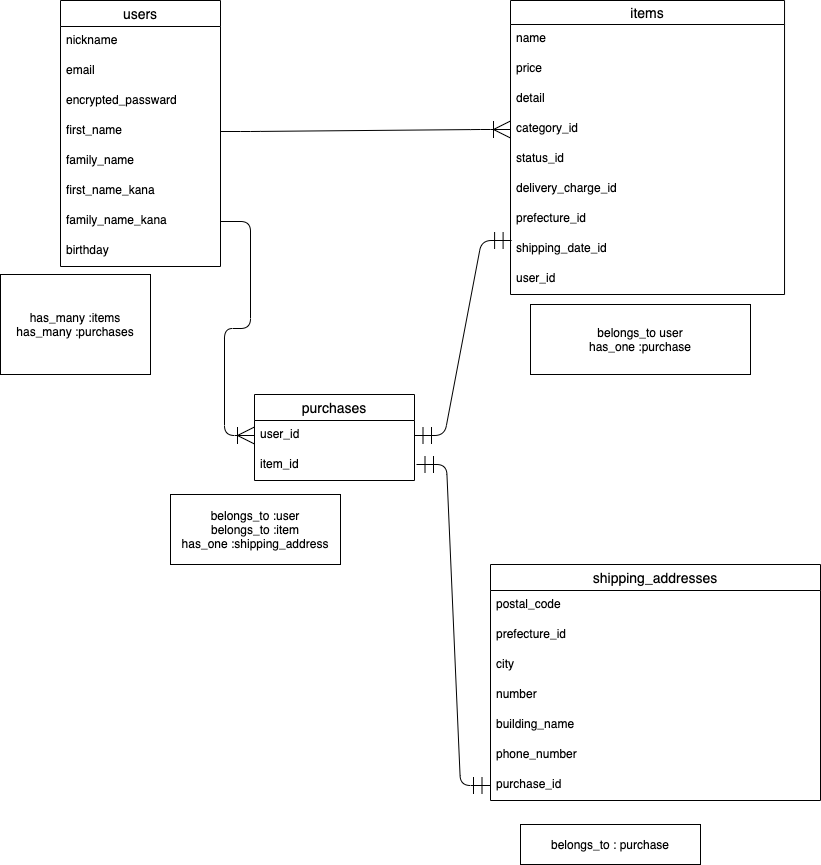

The diagram above was exported from draw.io. Its source (the exported page's mxGraphModel, read from the mxfile embedded in the PNG):
<mxGraphModel dx="930" dy="779" grid="1" gridSize="10" guides="1" tooltips="1" connect="1" arrows="1" fold="1" page="1" pageScale="1" pageWidth="827" pageHeight="1169" math="0" shadow="0">
  <root>
    <mxCell id="0" />
    <mxCell id="1" parent="0" />
    <mxCell id="2" value="users" style="swimlane;fontStyle=0;childLayout=stackLayout;horizontal=1;startSize=26;horizontalStack=0;resizeParent=1;resizeParentMax=0;resizeLast=0;collapsible=1;marginBottom=0;align=center;fontSize=14;" parent="1" vertex="1">
      <mxGeometry x="60" y="56" width="160" height="266" as="geometry" />
    </mxCell>
    <mxCell id="5" value="nickname" style="text;strokeColor=none;fillColor=none;spacingLeft=4;spacingRight=4;overflow=hidden;rotatable=0;points=[[0,0.5],[1,0.5]];portConstraint=eastwest;fontSize=12;" parent="2" vertex="1">
      <mxGeometry y="26" width="160" height="30" as="geometry" />
    </mxCell>
    <mxCell id="3" value="email" style="text;strokeColor=none;fillColor=none;spacingLeft=4;spacingRight=4;overflow=hidden;rotatable=0;points=[[0,0.5],[1,0.5]];portConstraint=eastwest;fontSize=12;" parent="2" vertex="1">
      <mxGeometry y="56" width="160" height="30" as="geometry" />
    </mxCell>
    <mxCell id="4" value="encrypted_passward" style="text;strokeColor=none;fillColor=none;spacingLeft=4;spacingRight=4;overflow=hidden;rotatable=0;points=[[0,0.5],[1,0.5]];portConstraint=eastwest;fontSize=12;" parent="2" vertex="1">
      <mxGeometry y="86" width="160" height="30" as="geometry" />
    </mxCell>
    <mxCell id="17" value="first_name" style="text;strokeColor=none;fillColor=none;spacingLeft=4;spacingRight=4;overflow=hidden;rotatable=0;points=[[0,0.5],[1,0.5]];portConstraint=eastwest;fontSize=12;" parent="2" vertex="1">
      <mxGeometry y="116" width="160" height="30" as="geometry" />
    </mxCell>
    <mxCell id="18" value="family_name" style="text;strokeColor=none;fillColor=none;spacingLeft=4;spacingRight=4;overflow=hidden;rotatable=0;points=[[0,0.5],[1,0.5]];portConstraint=eastwest;fontSize=12;" parent="2" vertex="1">
      <mxGeometry y="146" width="160" height="30" as="geometry" />
    </mxCell>
    <mxCell id="21" value="first_name_kana" style="text;strokeColor=none;fillColor=none;spacingLeft=4;spacingRight=4;overflow=hidden;rotatable=0;points=[[0,0.5],[1,0.5]];portConstraint=eastwest;fontSize=12;" parent="2" vertex="1">
      <mxGeometry y="176" width="160" height="30" as="geometry" />
    </mxCell>
    <mxCell id="22" value="family_name_kana" style="text;strokeColor=none;fillColor=none;spacingLeft=4;spacingRight=4;overflow=hidden;rotatable=0;points=[[0,0.5],[1,0.5]];portConstraint=eastwest;fontSize=12;" parent="2" vertex="1">
      <mxGeometry y="206" width="160" height="30" as="geometry" />
    </mxCell>
    <mxCell id="20" value="birthday" style="text;strokeColor=none;fillColor=none;spacingLeft=4;spacingRight=4;overflow=hidden;rotatable=0;points=[[0,0.5],[1,0.5]];portConstraint=eastwest;fontSize=12;" parent="2" vertex="1">
      <mxGeometry y="236" width="160" height="30" as="geometry" />
    </mxCell>
    <mxCell id="6" value="items" style="swimlane;fontStyle=0;childLayout=stackLayout;horizontal=1;startSize=24;horizontalStack=0;resizeParent=1;resizeParentMax=0;resizeLast=0;collapsible=1;marginBottom=0;align=center;fontSize=14;" parent="1" vertex="1">
      <mxGeometry x="510" y="56" width="274.04" height="294" as="geometry" />
    </mxCell>
    <mxCell id="7" value="name" style="text;strokeColor=none;fillColor=none;spacingLeft=4;spacingRight=4;overflow=hidden;rotatable=0;points=[[0,0.5],[1,0.5]];portConstraint=eastwest;fontSize=12;" parent="6" vertex="1">
      <mxGeometry y="24" width="274.04" height="30" as="geometry" />
    </mxCell>
    <mxCell id="8" value="price" style="text;strokeColor=none;fillColor=none;spacingLeft=4;spacingRight=4;overflow=hidden;rotatable=0;points=[[0,0.5],[1,0.5]];portConstraint=eastwest;fontSize=12;" parent="6" vertex="1">
      <mxGeometry y="54" width="274.04" height="30" as="geometry" />
    </mxCell>
    <mxCell id="9" value="detail" style="text;strokeColor=none;fillColor=none;spacingLeft=4;spacingRight=4;overflow=hidden;rotatable=0;points=[[0,0.5],[1,0.5]];portConstraint=eastwest;fontSize=12;" parent="6" vertex="1">
      <mxGeometry y="84" width="274.04" height="30" as="geometry" />
    </mxCell>
    <mxCell id="12" value="category_id" style="text;strokeColor=none;fillColor=none;spacingLeft=4;spacingRight=4;overflow=hidden;rotatable=0;points=[[0,0.5],[1,0.5]];portConstraint=eastwest;fontSize=12;" parent="6" vertex="1">
      <mxGeometry y="114" width="274.04" height="30" as="geometry" />
    </mxCell>
    <mxCell id="11" value="status_id" style="text;strokeColor=none;fillColor=none;spacingLeft=4;spacingRight=4;overflow=hidden;rotatable=0;points=[[0,0.5],[1,0.5]];portConstraint=eastwest;fontSize=12;" parent="6" vertex="1">
      <mxGeometry y="144" width="274.04" height="30" as="geometry" />
    </mxCell>
    <mxCell id="13" value="delivery_charge_id" style="text;strokeColor=none;fillColor=none;spacingLeft=4;spacingRight=4;overflow=hidden;rotatable=0;points=[[0,0.5],[1,0.5]];portConstraint=eastwest;fontSize=12;" parent="6" vertex="1">
      <mxGeometry y="174" width="274.04" height="30" as="geometry" />
    </mxCell>
    <mxCell id="14" value="prefecture_id" style="text;strokeColor=none;fillColor=none;spacingLeft=4;spacingRight=4;overflow=hidden;rotatable=0;points=[[0,0.5],[1,0.5]];portConstraint=eastwest;fontSize=12;" parent="6" vertex="1">
      <mxGeometry y="204" width="274.04" height="30" as="geometry" />
    </mxCell>
    <mxCell id="15" value="shipping_date_id" style="text;strokeColor=none;fillColor=none;spacingLeft=4;spacingRight=4;overflow=hidden;rotatable=0;points=[[0,0.5],[1,0.5]];portConstraint=eastwest;fontSize=12;" parent="6" vertex="1">
      <mxGeometry y="234" width="274.04" height="30" as="geometry" />
    </mxCell>
    <mxCell id="35" value="user_id" style="text;strokeColor=none;fillColor=none;spacingLeft=4;spacingRight=4;overflow=hidden;rotatable=0;points=[[0,0.5],[1,0.5]];portConstraint=eastwest;fontSize=12;" parent="6" vertex="1">
      <mxGeometry y="264" width="274.04" height="30" as="geometry" />
    </mxCell>
    <mxCell id="23" value="shipping_addresses" style="swimlane;fontStyle=0;childLayout=stackLayout;horizontal=1;startSize=26;horizontalStack=0;resizeParent=1;resizeParentMax=0;resizeLast=0;collapsible=1;marginBottom=0;align=center;fontSize=14;" parent="1" vertex="1">
      <mxGeometry x="490" y="620" width="330" height="236" as="geometry" />
    </mxCell>
    <mxCell id="24" value="postal_code" style="text;strokeColor=none;fillColor=none;spacingLeft=4;spacingRight=4;overflow=hidden;rotatable=0;points=[[0,0.5],[1,0.5]];portConstraint=eastwest;fontSize=12;" parent="23" vertex="1">
      <mxGeometry y="26" width="330" height="30" as="geometry" />
    </mxCell>
    <mxCell id="25" value="prefecture_id" style="text;strokeColor=none;fillColor=none;spacingLeft=4;spacingRight=4;overflow=hidden;rotatable=0;points=[[0,0.5],[1,0.5]];portConstraint=eastwest;fontSize=12;" parent="23" vertex="1">
      <mxGeometry y="56" width="330" height="30" as="geometry" />
    </mxCell>
    <mxCell id="26" value="city" style="text;strokeColor=none;fillColor=none;spacingLeft=4;spacingRight=4;overflow=hidden;rotatable=0;points=[[0,0.5],[1,0.5]];portConstraint=eastwest;fontSize=12;" parent="23" vertex="1">
      <mxGeometry y="86" width="330" height="30" as="geometry" />
    </mxCell>
    <mxCell id="27" value="number" style="text;strokeColor=none;fillColor=none;spacingLeft=4;spacingRight=4;overflow=hidden;rotatable=0;points=[[0,0.5],[1,0.5]];portConstraint=eastwest;fontSize=12;" parent="23" vertex="1">
      <mxGeometry y="116" width="330" height="30" as="geometry" />
    </mxCell>
    <mxCell id="28" value="building_name" style="text;strokeColor=none;fillColor=none;spacingLeft=4;spacingRight=4;overflow=hidden;rotatable=0;points=[[0,0.5],[1,0.5]];portConstraint=eastwest;fontSize=12;" parent="23" vertex="1">
      <mxGeometry y="146" width="330" height="30" as="geometry" />
    </mxCell>
    <mxCell id="29" value="phone_number" style="text;strokeColor=none;fillColor=none;spacingLeft=4;spacingRight=4;overflow=hidden;rotatable=0;points=[[0,0.5],[1,0.5]];portConstraint=eastwest;fontSize=12;" parent="23" vertex="1">
      <mxGeometry y="176" width="330" height="30" as="geometry" />
    </mxCell>
    <mxCell id="36" value="purchase_id" style="text;strokeColor=none;fillColor=none;spacingLeft=4;spacingRight=4;overflow=hidden;rotatable=0;points=[[0,0.5],[1,0.5]];portConstraint=eastwest;fontSize=12;" parent="23" vertex="1">
      <mxGeometry y="206" width="330" height="30" as="geometry" />
    </mxCell>
    <mxCell id="33" value="" style="edgeStyle=entityRelationEdgeStyle;fontSize=12;html=1;endArrow=ERoneToMany;startSize=15;endSize=15;targetPerimeterSpacing=0;strokeWidth=1;exitX=1;exitY=0.5;exitDx=0;exitDy=0;entryX=0;entryY=0.5;entryDx=0;entryDy=0;jumpSize=6;" parent="1" source="17" target="12" edge="1">
      <mxGeometry width="100" height="100" relative="1" as="geometry">
        <mxPoint x="520" y="480" as="sourcePoint" />
        <mxPoint x="500" y="170" as="targetPoint" />
      </mxGeometry>
    </mxCell>
    <mxCell id="34" value="" style="edgeStyle=entityRelationEdgeStyle;fontSize=12;html=1;endArrow=ERmandOne;startArrow=ERmandOne;startSize=15;endSize=15;targetPerimeterSpacing=0;strokeWidth=1;entryX=0.004;entryY=0.2;entryDx=0;entryDy=0;entryPerimeter=0;" parent="1" source="42" target="15" edge="1">
      <mxGeometry width="100" height="100" relative="1" as="geometry">
        <mxPoint x="520" y="480" as="sourcePoint" />
        <mxPoint x="640" y="210" as="targetPoint" />
      </mxGeometry>
    </mxCell>
    <mxCell id="37" value="has_many :items&lt;br&gt;has_many :purchases" style="whiteSpace=wrap;html=1;align=center;" parent="1" vertex="1">
      <mxGeometry y="330" width="150" height="100" as="geometry" />
    </mxCell>
    <mxCell id="39" value="belongs_to user&lt;br&gt;has_one :purchase" style="whiteSpace=wrap;html=1;align=center;" parent="1" vertex="1">
      <mxGeometry x="530" y="360" width="220" height="70" as="geometry" />
    </mxCell>
    <mxCell id="40" value="belongs_to : purchase" style="whiteSpace=wrap;html=1;align=center;" parent="1" vertex="1">
      <mxGeometry x="520" y="880" width="180" height="40" as="geometry" />
    </mxCell>
    <mxCell id="41" value="purchases" style="swimlane;fontStyle=0;childLayout=stackLayout;horizontal=1;startSize=26;horizontalStack=0;resizeParent=1;resizeParentMax=0;resizeLast=0;collapsible=1;marginBottom=0;align=center;fontSize=14;" vertex="1" parent="1">
      <mxGeometry x="254" y="450" width="160" height="86" as="geometry" />
    </mxCell>
    <mxCell id="42" value="user_id" style="text;strokeColor=none;fillColor=none;spacingLeft=4;spacingRight=4;overflow=hidden;rotatable=0;points=[[0,0.5],[1,0.5]];portConstraint=eastwest;fontSize=12;" vertex="1" parent="41">
      <mxGeometry y="26" width="160" height="30" as="geometry" />
    </mxCell>
    <mxCell id="43" value="item_id" style="text;strokeColor=none;fillColor=none;spacingLeft=4;spacingRight=4;overflow=hidden;rotatable=0;points=[[0,0.5],[1,0.5]];portConstraint=eastwest;fontSize=12;" vertex="1" parent="41">
      <mxGeometry y="56" width="160" height="30" as="geometry" />
    </mxCell>
    <mxCell id="51" value="" style="edgeStyle=entityRelationEdgeStyle;fontSize=12;html=1;endArrow=ERmandOne;startArrow=ERmandOne;entryX=0;entryY=0.5;entryDx=0;entryDy=0;endSize=15;startSize=15;" edge="1" parent="1" target="36">
      <mxGeometry width="100" height="100" relative="1" as="geometry">
        <mxPoint x="416" y="520" as="sourcePoint" />
        <mxPoint x="530" y="610" as="targetPoint" />
      </mxGeometry>
    </mxCell>
    <mxCell id="53" value="belongs_to :user&lt;br&gt;belongs_to :item&lt;br&gt;has_one :shipping_address" style="whiteSpace=wrap;html=1;align=center;" vertex="1" parent="1">
      <mxGeometry x="170" y="550" width="170" height="70" as="geometry" />
    </mxCell>
    <mxCell id="54" value="" style="edgeStyle=entityRelationEdgeStyle;fontSize=12;html=1;endArrow=ERoneToMany;startSize=15;endSize=15;exitX=1;exitY=0.5;exitDx=0;exitDy=0;entryX=0;entryY=0.5;entryDx=0;entryDy=0;" edge="1" parent="1" source="22" target="42">
      <mxGeometry width="100" height="100" relative="1" as="geometry">
        <mxPoint x="430" y="530" as="sourcePoint" />
        <mxPoint x="250" y="480" as="targetPoint" />
      </mxGeometry>
    </mxCell>
  </root>
</mxGraphModel>